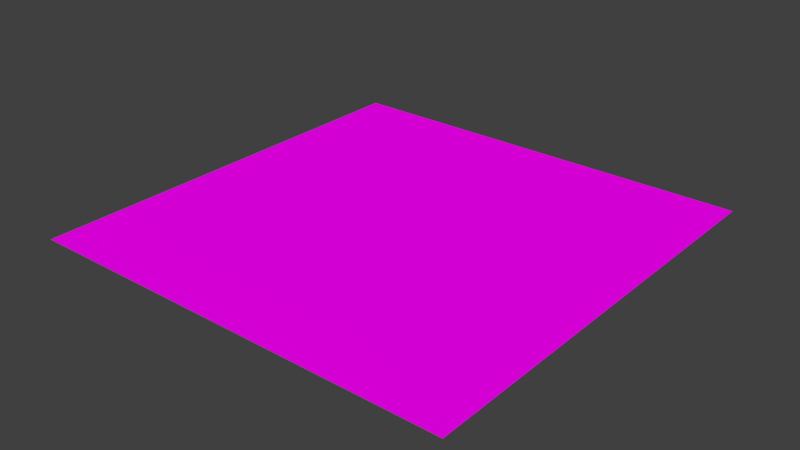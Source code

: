 # Source: singerCafeFlooar.blend  (saved by Blender 2.77.0; exported with 4.5.12 LTS)
import bpy
from mathutils import Matrix  # noqa: F401  (used for matrix-valued properties, if any)

bpy.ops.wm.read_factory_settings(use_empty=True)
scene = bpy.context.scene
scene.name = 'Scene'

# ---- collections
col_collection_1 = bpy.data.collections.new('Collection 1'); scene.collection.children.link(col_collection_1)

# ---- images (referenced by path relative to the original .blend; pixels are not part of the script)
import os
ASSET_DIR = os.environ.get("B2B_ASSET_DIR", "")  # directory of the original .blend (textures are referenced by path, not embedded)
HERE = os.path.dirname(os.path.abspath(__file__))  # packed textures are extracted next to this script under _unpacked/

def load_image(name, relpath, width, height, colorspace="sRGB"):
    """Load a texture the original file referenced (path relative to the .blend, or extracted next to this script)."""
    p = next((c for c in (os.path.join(HERE, relpath), os.path.join(ASSET_DIR, relpath)) if relpath and os.path.exists(c)), "")
    if p:
        img = bpy.data.images.load(p, check_existing=True)
        img.name = name
    else:  # same state as the original file: an image datablock whose file is absent (Cycles renders it pink)
        img = bpy.data.images.new(name, width, height)
        img.source = "FILE"
        img.filepath = "//" + (relpath or name)
    img.colorspace_settings.name = colorspace
    return img
img_colorpalette_jpg_001 = load_image('colorPalette.jpg.001', 'colorPalette.jpg', 1024, 1024, 'sRGB')

# ---- materials (node trees are filled in below, after node groups)
mat_material = bpy.data.materials.new('Material')
mat_material.alpha_threshold = 0.0
mat_material.roughness = 0.5
mat_material.line_color = (0.0, 0.0, 0.0, 1.0)

# ---- material node trees
mat_material.use_nodes = True; mat_material.node_tree.nodes.clear()
_N = mat_material.node_tree.nodes; _L = mat_material.node_tree.links
n0 = _N.new('ShaderNodeOutputMaterial'); n0.name = 'Material Output'; n0.location = (300, 300)
n1 = _N.new('ShaderNodeBsdfDiffuse'); n1.name = 'Diffuse BSDF'; n1.location = (10, 300)
n2 = _N.new('ShaderNodeTexCoord'); n2.name = 'Texture Coordinate'; n2.location = (-183, 230)
n3 = _N.new('ShaderNodeTexImage'); n3.name = 'Image Texture'; n3.location = (228, 132)
n3.width = 140
n3.image = img_colorpalette_jpg_001
_L.new(n1.outputs[0], n0.inputs[0])
_L.new(n2.outputs[2], n3.inputs[0])
_L.new(n3.outputs[0], n1.inputs[0])
n0.is_active_output = True

# ---- world
world_world = bpy.data.worlds.new('World'); scene.world = world_world
world_world.color = (0.05088, 0.05088, 0.05088)
world_world.use_sun_shadow = False
world_world.sun_shadow_jitter_overblur = 0.0
world_world.cycles.sampling_method = 'MANUAL'

# ---- meshes
me_cube = bpy.data.meshes.new('Cube')
me_cube.from_pydata([(3.747, 3.747, 0.0), (-3.747, 3.747, 0.0), (3.747, -3.747, 0.0), (-3.747, -3.747, 0.0)], [], [(3, 2, 0, 1)])
_uv = me_cube.uv_layers.new(name='UVMap')
_uv.uv.foreach_set('vector', [0.5267, 0.2362, 0.5267, 0.2314, 0.5297, 0.2314, 0.5297, 0.2362])
me_cube.materials.append(mat_material)
me_cube.use_remesh_preserve_volume = False
me_cube.use_remesh_preserve_attributes = False
me_cube.use_mirror_vertex_groups = False
me_cube.update()

# ---- objects
ob_cube = bpy.data.objects.new('Cube', me_cube)

# ---- transforms, parenting, visibility, modifiers, constraints
ob_cube.location = (0.0, 0.0, 0.0)
ob_cube.lock_rotations_4d = False
ob_cube.empty_display_type = 'ARROWS'
ob_cube.lineart.crease_threshold = 0.0

# ---- collection membership
col_collection_1.objects.link(ob_cube)

# ---- scene / render settings (as saved in the file)
scene.frame_start = 1; scene.frame_end = 250; scene.frame_set(1)
scene.render.engine = 'CYCLES'
scene.render.resolution_percentage = 50
scene.render.dither_intensity = 0.0
scene.cycles.use_denoising = False
scene.cycles.samples = 128
scene.cycles.sampling_pattern = 'TABULATED_SOBOL'
scene.cycles.light_sampling_threshold = 0.0
scene.cycles.use_adaptive_sampling = False
scene.cycles.use_light_tree = False
scene.cycles.blur_glossy = 0.0
scene.cycles.sample_clamp_indirect = 0.0
scene.view_settings.view_transform = 'Standard'
bpy.context.view_layer.update()

# ---- added for rendering (the .blend has no active camera and no usable light): camera, sun
cam_auto = bpy.data.cameras.new('AutoCamera')
cam_auto.lens = 50.0
cam_auto.sensor_width = 36.0
cam_auto.clip_end = 1000.0
ob_auto_camera = bpy.data.objects.new('AutoCamera', cam_auto)
scene.collection.objects.link(ob_auto_camera)
ob_auto_camera.location = (9.80605, -11.7673, 7.84484)
ob_auto_camera.rotation_euler = (1.09748, -7.21219e-08, 0.694738)
scene.camera = ob_auto_camera
light_auto_sun = bpy.data.lights.new('AutoSun', 'SUN')
light_auto_sun.energy = 3.0
light_auto_sun.angle = 0.0523599
ob_auto_sun = bpy.data.objects.new('AutoSun', light_auto_sun)
scene.collection.objects.link(ob_auto_sun)
ob_auto_sun.rotation_euler = (0.872665, 0.174533, 0.523599)
bpy.context.view_layer.update()
